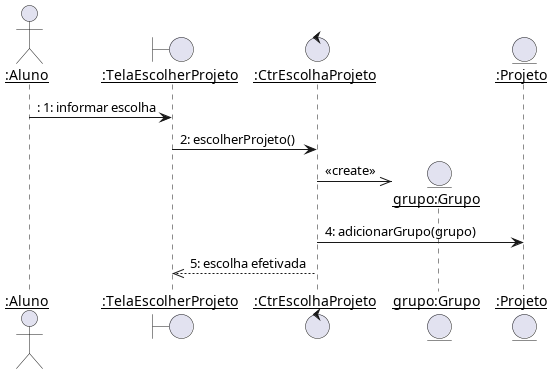

The diagram above was rendered by PlantUML. Its source (embedded in the PNG):
@startuml
skinparam sequenceParticipant underline

actor ":Aluno" as Aluno
boundary ":TelaEscolherProjeto" as TelaEscolherProjeto
control ":CtrEscolhaProjeto" as CtrEscolhaProjeto
entity "grupo:Grupo" as Grupo
entity ":Projeto" as Projeto

Aluno -> TelaEscolherProjeto: : 1: informar escolha
TelaEscolherProjeto -> CtrEscolhaProjeto : 2: escolherProjeto()
CtrEscolhaProjeto ->> Grupo ** : <<create>>
CtrEscolhaProjeto -> Projeto : 4: adicionarGrupo(grupo)
TelaEscolherProjeto <<-- CtrEscolhaProjeto : 5: escolha efetivada
@enduml